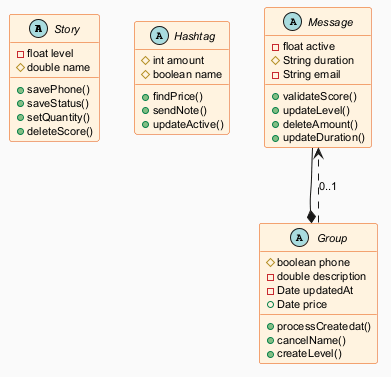

The diagram above was rendered by PlantUML. Its source (embedded in the PNG):
@startuml
skinparam backgroundColor #FAFAFA
skinparam classBackgroundColor #FFF3E0
skinparam classBorderColor #E65100
skinparam defaultFontSize 11
abstract class Story {
  -float level
  #double name
  +savePhone()
  +saveStatus()
  +setQuantity()
  +deleteScore()
}
abstract class Hashtag {
  #int amount
  #boolean name
  +findPrice()
  +sendNote()
  +updateActive()
}
abstract class Message {
  -float active
  #String duration
  -String email
  +validateScore()
  +updateLevel()
  +deleteAmount()
  +updateDuration()
}
abstract class Group {
  #boolean phone
  -double description
  -Date updatedAt
  +Date price
  +processCreatedat()
  +cancelName()
  +createLevel()
}
Message --* Group
Group ..> Message : "0..1"
@enduml